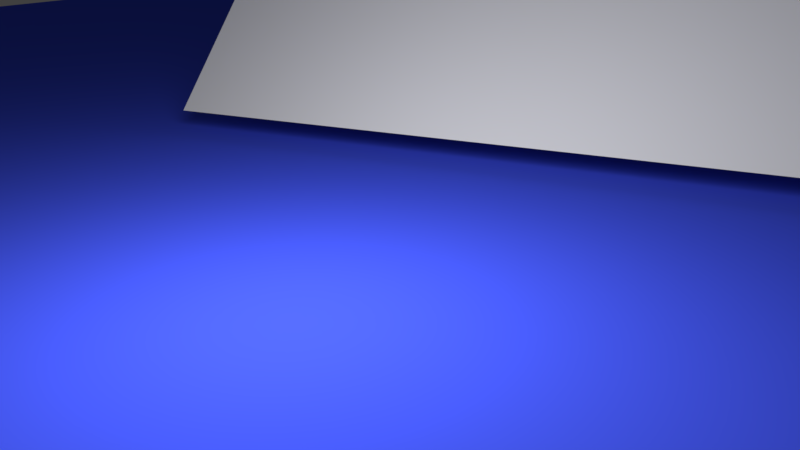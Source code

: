 # Source: Asg1Q1.blend  (saved by Blender 2.77.0; exported with 4.5.12 LTS)
import bpy
from mathutils import Matrix  # noqa: F401  (used for matrix-valued properties, if any)

bpy.ops.wm.read_factory_settings(use_empty=True)
scene = bpy.context.scene
scene.name = 'Scene'

# ---- collections
col_collection_1 = bpy.data.collections.new('Collection 1'); scene.collection.children.link(col_collection_1)

# ---- materials (node trees are filled in below, after node groups)
mat_material_002 = bpy.data.materials.new('Material.002')
mat_material_002.alpha_threshold = 0.0
mat_material_002.roughness = 0.5
mat_material = bpy.data.materials.new('Material')
mat_material.alpha_threshold = 0.0
mat_material.roughness = 0.5
mat_material.line_color = (0.0, 0.0, 0.0, 1.0)
mat_material_001 = bpy.data.materials.new('Material.001')
mat_material_001.alpha_threshold = 0.0
mat_material_001.roughness = 0.5

# ---- material node trees
mat_material_002.use_nodes = True; mat_material_002.node_tree.nodes.clear()
_N = mat_material_002.node_tree.nodes; _L = mat_material_002.node_tree.links
n0 = _N.new('ShaderNodeOutputMaterial'); n0.name = 'Material Output'; n0.location = (300, 300)
n1 = _N.new('ShaderNodeBsdfDiffuse'); n1.name = 'Diffuse BSDF'; n1.location = (10, 300)
n1.inputs[0].default_value = (0.05439, 0.08924, 0.8, 1.0)
_L.new(n1.outputs[0], n0.inputs[0])
n0.is_active_output = True
mat_material.use_nodes = True; mat_material.node_tree.nodes.clear()
_N = mat_material.node_tree.nodes; _L = mat_material.node_tree.links
n0 = _N.new('ShaderNodeOutputMaterial'); n0.name = 'Material Output'; n0.location = (300, 300)
n1 = _N.new('ShaderNodeMixShader'); n1.name = 'Mix Shader'; n1.location = (10, 300)
n2 = _N.new('ShaderNodeBsdfDiffuse'); n2.name = 'Diffuse BSDF'; n2.location = (-190, 200)
n3 = _N.new('ShaderNodeBsdfAnisotropic'); n3.name = 'Glossy BSDF'; n3.location = (-190, 100)
n3.distribution = 'GGX'
n3.inputs[1].default_value = 0.4472
_L.new(n1.outputs[0], n0.inputs[0])
_L.new(n2.outputs[0], n1.inputs[1])
_L.new(n3.outputs[0], n1.inputs[2])
n0.is_active_output = True
mat_material_001.use_nodes = True; mat_material_001.node_tree.nodes.clear()
_N = mat_material_001.node_tree.nodes; _L = mat_material_001.node_tree.links
n0 = _N.new('ShaderNodeOutputMaterial'); n0.name = 'Material Output'; n0.location = (300, 300)
n1 = _N.new('ShaderNodeMixShader'); n1.name = 'Mix Shader'; n1.location = (10, 300)
n1.inputs[0].default_value = 0.169
n2 = _N.new('ShaderNodeBsdfDiffuse'); n2.name = 'Diffuse BSDF'; n2.location = (-190, 200)
n2.inputs[0].default_value = (0.002322, 0.002322, 0.002322, 1.0)
n3 = _N.new('ShaderNodeBsdfAnisotropic'); n3.name = 'Glossy BSDF'; n3.location = (-190, 100)
n3.distribution = 'GGX'
n3.inputs[1].default_value = 0.4472
_L.new(n1.outputs[0], n0.inputs[0])
_L.new(n2.outputs[0], n1.inputs[1])
_L.new(n3.outputs[0], n1.inputs[2])
n0.is_active_output = True

# ---- world
world_world = bpy.data.worlds.new('World'); scene.world = world_world
world_world.color = (0.05088, 0.05088, 0.05088)
world_world.use_sun_shadow = False
world_world.sun_shadow_jitter_overblur = 0.0
world_world.cycles.sampling_method = 'MANUAL'

# ---- cameras
cam_camera = bpy.data.cameras.new('Camera')
cam_camera.clip_end = 100.0
cam_camera.lens = 35.0
cam_camera.sensor_width = 32.0
cam_camera.sensor_height = 18.0
cam_camera.ortho_scale = 7.314
cam_camera.dof.focus_distance = 0.0

# ---- lights
light_lamp = bpy.data.lights.new('Lamp', 'POINT')
light_lamp.transmission_factor = 0.0
light_lamp.cutoff_distance = 30.0
light_lamp.energy = 3000.0
light_lamp.shadow_buffer_clip_start = 1.001
light_lamp.shadow_soft_size = 3.0
light_lamp.shadow_maximum_resolution = 0.006
light_lamp.use_absolute_resolution = True

# ---- meshes
me_plane_001 = bpy.data.meshes.new('Plane.001')
me_plane_001.from_pydata([(-1.0, -1.0, 0.0), (1.0, -1.0, 0.0), (-1.0, 1.0, 0.0), (1.0, 1.0, 0.0)], [], [(0, 1, 3, 2)])
me_plane_001.use_remesh_preserve_volume = False
me_plane_001.use_remesh_preserve_attributes = False
me_plane_001.use_mirror_vertex_groups = False
me_plane_001.update()
me_plane = bpy.data.meshes.new('Plane')
me_plane.from_pydata([(-1.0, -1.0, 0.0), (1.0, -1.0, 0.0), (-1.0, 1.0, 0.0), (1.0, 1.0, 0.0)], [], [(0, 1, 3, 2)])
me_plane.materials.append(mat_material_002)
me_plane.use_remesh_preserve_volume = False
me_plane.use_remesh_preserve_attributes = False
me_plane.use_mirror_vertex_groups = False
me_plane.update()
me_cube_001 = bpy.data.meshes.new('Cube.001')
me_cube_001.from_pydata([(0.9501, 0.9501, -0.9501), (0.9501, -0.9501, -0.9501), (-0.9501, -0.9501, -0.9501), (-0.9501, 0.9501, -0.9501), (0.9501, 0.9501, 0.9501), (0.9501, -0.9501, 0.9501), (-0.9501, -0.9501, 0.9501), (-0.9501, 0.9501, 0.9501), (1.0, 0.6, -1.0), (1.0, 0.2, -1.0), (1.0, -0.2, -1.0), (1.0, -0.6, -1.0), (0.6, 1.0, -1.0), (0.2, 1.0, -1.0), (-0.2, 1.0, -1.0), (-0.6, 1.0, -1.0), (1.0, 1.0, -0.6), (1.0, 1.0, -0.2), (1.0, 1.0, 0.2), (1.0, 1.0, 0.6), (0.6, -1.0, -1.0), (0.2, -1.0, -1.0), (-0.2, -1.0, -1.0), (-0.6, -1.0, -1.0), (1.0, -1.0, -0.6), (1.0, -1.0, -0.2), (1.0, -1.0, 0.2), (1.0, -1.0, 0.6), (-1.0, -0.6, -1.0), (-1.0, -0.2, -1.0), (-1.0, 0.2, -1.0), (-1.0, 0.6, -1.0), (-1.0, -1.0, -0.6), (-1.0, -1.0, -0.2), (-1.0, -1.0, 0.2), (-1.0, -1.0, 0.6), (-1.0, 1.0, -0.6), (-1.0, 1.0, -0.2), (-1.0, 1.0, 0.2), (-1.0, 1.0, 0.6), (1.0, 0.6, 1.0), (1.0, 0.2, 1.0), (1.0, -0.2, 1.0), (1.0, -0.6, 1.0), (0.6, 1.0, 1.0), (0.2, 1.0, 1.0), (-0.2, 1.0, 1.0), (-0.6, 1.0, 1.0), (0.6, -1.0, 1.0), (0.2, -1.0, 1.0), (-0.2, -1.0, 1.0), (-0.6, -1.0, 1.0), (-1.0, -0.6, 1.0), (-1.0, -0.2, 1.0), (-1.0, 0.2, 1.0), (-1.0, 0.6, 1.0), (0.6, 1.0, 0.6), (0.2, 1.0, 0.6), (-0.2, 1.0, 0.6), (-0.6, 1.0, 0.6), (0.6, 1.0, 0.2), (0.2, 1.0, 0.2), (-0.2, 1.0, 0.2), (-0.6, 1.0, 0.2), (0.6, 1.0, -0.2), (0.2, 1.0, -0.2), (-0.2, 1.0, -0.2), (-0.6, 1.0, -0.2), (0.6, 1.0, -0.6), (0.2, 1.0, -0.6), (-0.2, 1.0, -0.6), (-0.6, 1.0, -0.6), (-1.0, -0.6, -0.6), (-1.0, -0.2, -0.6), (-1.0, 0.2, -0.6), (-1.0, 0.6, -0.6), (-1.0, -0.6, -0.2), (-1.0, -0.2, -0.2), (-1.0, 0.2, -0.2), (-1.0, 0.6, -0.2), (-1.0, -0.6, 0.2), (-1.0, -0.2, 0.2), (-1.0, 0.2, 0.2), (-1.0, 0.6, 0.2), (-1.0, -0.6, 0.6), (-1.0, -0.2, 0.6), (-1.0, 0.2, 0.6), (-1.0, 0.6, 0.6), (0.6, -1.0, -0.6), (0.2, -1.0, -0.6), (-0.2, -1.0, -0.6), (-0.6, -1.0, -0.6), (0.6, -1.0, -0.2), (0.2, -1.0, -0.2), (-0.2, -1.0, -0.2), (-0.6, -1.0, -0.2), (0.6, -1.0, 0.2), (0.2, -1.0, 0.2), (-0.2, -1.0, 0.2), (-0.6, -1.0, 0.2), (0.6, -1.0, 0.6), (0.2, -1.0, 0.6), (-0.2, -1.0, 0.6), (-0.6, -1.0, 0.6), (1.0, 0.6, -0.6), (1.0, 0.2, -0.6), (1.0, -0.2, -0.6), (1.0, -0.6, -0.6), (1.0, 0.6, -0.2), (1.0, 0.2, -0.2), (1.0, -0.2, -0.2), (1.0, -0.6, -0.2), (1.0, 0.6, 0.2), (1.0, 0.2, 0.2), (1.0, -0.2, 0.2), (1.0, -0.6, 0.2), (1.0, 0.6, 0.6), (1.0, 0.2, 0.6), (1.0, -0.2, 0.6), (1.0, -0.6, 0.6), (0.6, 0.6, 1.0), (0.6, 0.2, 1.0), (0.6, -0.2, 1.0), (0.6, -0.6, 1.0), (0.2, 0.6, 1.0), (0.2, 0.2, 1.0), (0.2, -0.2, 1.0), (0.2, -0.6, 1.0), (-0.2, 0.6, 1.0), (-0.2, 0.2, 1.0), (-0.2, -0.2, 1.0), (-0.2, -0.6, 1.0), (-0.6, 0.6, 1.0), (-0.6, 0.2, 1.0), (-0.6, -0.2, 1.0), (-0.6, -0.6, 1.0), (0.6, 0.6, -1.0), (0.2, 0.6, -1.0), (-0.2, 0.6, -1.0), (-0.6, 0.6, -1.0), (0.6, 0.2, -1.0), (0.2, 0.2, -1.0), (-0.2, 0.2, -1.0), (-0.6, 0.2, -1.0), (0.6, -0.2, -1.0), (0.2, -0.2, -1.0), (-0.2, -0.2, -1.0), (-0.6, -0.2, -1.0), (0.6, -0.6, -1.0), (0.2, -0.6, -1.0), (-0.2, -0.6, -1.0), (-0.6, -0.6, -1.0), (0.5612, 1.0, 0.5612), (0.5612, 1.0, 0.2388), (0.2388, 1.0, 0.2388), (0.2388, 1.0, 0.5612), (-0.2388, 1.0, 0.5612), (-0.2388, 1.0, 0.2388), (-0.5612, 1.0, 0.2388), (-0.5612, 1.0, 0.5612), (0.5612, 1.0, -0.2388), (0.5612, 1.0, -0.5612), (0.2388, 1.0, -0.5612), (0.2388, 1.0, -0.2388), (-0.2388, 1.0, -0.2388), (-0.2388, 1.0, -0.5612), (-0.5612, 1.0, -0.5612), (-0.5612, 1.0, -0.2388), (-1.0, -0.5612, -0.5612), (-1.0, -0.5612, -0.2388), (-1.0, -0.2388, -0.2388), (-1.0, -0.2388, -0.5612), (-1.0, 0.2388, -0.5612), (-1.0, 0.2388, -0.2388), (-1.0, 0.5612, -0.2388), (-1.0, 0.5612, -0.5612), (-1.0, -0.1612, -0.1612), (-1.0, -0.1612, 0.1612), (-1.0, 0.1612, 0.1612), (-1.0, 0.1612, -0.1612), (-1.0, -0.5612, 0.2388), (-1.0, -0.5612, 0.5612), (-1.0, -0.2388, 0.5612), (-1.0, -0.2388, 0.2388), (-1.0, 0.2388, 0.2388), (-1.0, 0.2388, 0.5612), (-1.0, 0.5612, 0.5612), (-1.0, 0.5612, 0.2388), (-0.2388, -1.0, -0.5612), (-0.2388, -1.0, -0.2388), (-0.5612, -1.0, -0.2388), (-0.5612, -1.0, -0.5612), (0.1612, -1.0, -0.1612), (0.1612, -1.0, 0.1612), (-0.1612, -1.0, 0.1612), (-0.1612, -1.0, -0.1612), (0.5612, -1.0, 0.2388), (0.5612, -1.0, 0.5612), (0.2388, -1.0, 0.5612), (0.2388, -1.0, 0.2388), (1.0, -0.2388, -0.5612), (1.0, -0.2388, -0.2388), (1.0, -0.5612, -0.2388), (1.0, -0.5612, -0.5612), (1.0, 0.5612, 0.2388), (1.0, 0.5612, 0.5612), (1.0, 0.2388, 0.5612), (1.0, 0.2388, 0.2388), (0.1612, 0.1612, 1.0), (-0.1612, 0.1612, 1.0), (-0.1612, -0.1612, 1.0), (0.1612, -0.1612, 1.0), (0.5612, 0.5612, -1.0), (0.5612, 0.2388, -1.0), (0.2388, 0.2388, -1.0), (0.2388, 0.5612, -1.0), (0.1612, 0.5612, -1.0), (0.1612, 0.2388, -1.0), (-0.1612, 0.2388, -1.0), (-0.1612, 0.5612, -1.0), (-0.2388, 0.5612, -1.0), (-0.2388, 0.2388, -1.0), (-0.5612, 0.2388, -1.0), (-0.5612, 0.5612, -1.0), (0.5612, -0.2388, -1.0), (0.5612, -0.5612, -1.0), (0.2388, -0.5612, -1.0), (0.2388, -0.2388, -1.0), (0.1612, -0.2388, -1.0), (0.1612, -0.5612, -1.0), (-0.1612, -0.5612, -1.0), (-0.1612, -0.2388, -1.0), (-0.2388, -0.2388, -1.0), (-0.2388, -0.5612, -1.0), (-0.5612, -0.5612, -1.0), (-0.5612, -0.2388, -1.0), (0.5612, 0.9701, 0.5612), (0.5612, 0.9701, 0.2388), (0.2388, 0.9701, 0.2388), (0.2388, 0.9701, 0.5612), (-0.2388, 0.9701, 0.5612), (-0.2388, 0.9701, 0.2388), (-0.5612, 0.9701, 0.2388), (-0.5612, 0.9701, 0.5612), (0.5612, 0.9701, -0.2388), (0.5612, 0.9701, -0.5612), (0.2388, 0.9701, -0.5612), (0.2388, 0.9701, -0.2388), (-0.2388, 0.9701, -0.2388), (-0.2388, 0.9701, -0.5612), (-0.5612, 0.9701, -0.5612), (-0.5612, 0.9701, -0.2388), (-0.9701, -0.5612, -0.5612), (-0.9701, -0.5612, -0.2388), (-0.9701, -0.2388, -0.2388), (-0.9701, -0.2388, -0.5612), (-0.9701, 0.2388, -0.5612), (-0.9701, 0.2388, -0.2388), (-0.9701, 0.5612, -0.2388), (-0.9701, 0.5612, -0.5612), (-0.9701, -0.1612, -0.1612), (-0.9701, -0.1612, 0.1612), (-0.9701, 0.1612, 0.1612), (-0.9701, 0.1612, -0.1612), (-0.9701, -0.5612, 0.2388), (-0.9701, -0.5612, 0.5612), (-0.9701, -0.2388, 0.5612), (-0.9701, -0.2388, 0.2388), (-0.9701, 0.2388, 0.2388), (-0.9701, 0.2388, 0.5612), (-0.9701, 0.5612, 0.5612), (-0.9701, 0.5612, 0.2388), (-0.2388, -0.9701, -0.5612), (-0.2388, -0.9701, -0.2388), (-0.5612, -0.9701, -0.2388), (-0.5612, -0.9701, -0.5612), (0.1612, -0.9701, -0.1612), (0.1612, -0.9701, 0.1612), (-0.1612, -0.9701, 0.1612), (-0.1612, -0.9701, -0.1612), (0.5612, -0.9701, 0.2388), (0.5612, -0.9701, 0.5612), (0.2388, -0.9701, 0.5612), (0.2388, -0.9701, 0.2388), (0.9701, -0.2388, -0.5612), (0.9701, -0.2388, -0.2388), (0.9701, -0.5612, -0.2388), (0.9701, -0.5612, -0.5612), (0.9701, 0.5612, 0.2388), (0.9701, 0.5612, 0.5612), (0.9701, 0.2388, 0.5612), (0.9701, 0.2388, 0.2388), (0.1612, 0.1612, 0.9701), (-0.1612, 0.1612, 0.9701), (-0.1612, -0.1612, 0.9701), (0.1612, -0.1612, 0.9701), (0.5612, 0.5612, -0.9701), (0.5612, 0.2388, -0.9701), (0.2388, 0.2388, -0.9701), (0.2388, 0.5612, -0.9701), (0.1612, 0.5612, -0.9701), (0.1612, 0.2388, -0.9701), (-0.1612, 0.2388, -0.9701), (-0.1612, 0.5612, -0.9701), (-0.2388, 0.5612, -0.9701), (-0.2388, 0.2388, -0.9701), (-0.5612, 0.2388, -0.9701), (-0.5612, 0.5612, -0.9701), (0.5612, -0.2388, -0.9701), (0.5612, -0.5612, -0.9701), (0.2388, -0.5612, -0.9701), (0.2388, -0.2388, -0.9701), (0.1612, -0.2388, -0.9701), (0.1612, -0.5612, -0.9701), (-0.1612, -0.5612, -0.9701), (-0.1612, -0.2388, -0.9701), (-0.2388, -0.2388, -0.9701), (-0.2388, -0.5612, -0.9701), (-0.5612, -0.5612, -0.9701), (-0.5612, -0.2388, -0.9701), (-0.9701, -0.5612, -0.5612), (-0.9701, -0.5612, -0.2388), (-0.9701, -0.2388, -0.2388), (-0.9701, -0.2388, -0.5612), (-0.2388, 0.9701, -0.2388), (-0.2388, 0.9701, -0.5612), (-0.5612, 0.9701, -0.5612), (-0.5612, 0.9701, -0.2388), (0.5612, 0.9701, -0.2388), (0.5612, 0.9701, -0.5612), (0.2388, 0.9701, -0.5612), (0.2388, 0.9701, -0.2388), (-0.2388, 0.9701, 0.5612), (-0.2388, 0.9701, 0.2388), (-0.5612, 0.9701, 0.2388), (-0.5612, 0.9701, 0.5612), (0.5612, 0.9701, 0.5612), (0.5612, 0.9701, 0.2388), (0.2388, 0.9701, 0.2388), (0.2388, 0.9701, 0.5612), (-0.9701, 0.2388, -0.5612), (-0.9701, 0.2388, -0.2388), (-0.9701, 0.5612, -0.2388), (-0.9701, 0.5612, -0.5612), (-0.9701, -0.1612, -0.1612), (-0.9701, -0.1612, 0.1612), (-0.9701, 0.1612, 0.1612), (-0.9701, 0.1612, -0.1612), (-0.9701, -0.5612, 0.2388), (-0.9701, -0.5612, 0.5612), (-0.9701, -0.2388, 0.5612), (-0.9701, -0.2388, 0.2388), (-0.9701, 0.2388, 0.2388), (-0.9701, 0.2388, 0.5612), (-0.9701, 0.5612, 0.5612), (-0.9701, 0.5612, 0.2388), (-0.2388, -0.9701, -0.5612), (-0.2388, -0.9701, -0.2388), (-0.5612, -0.9701, -0.2388), (-0.5612, -0.9701, -0.5612), (0.1612, -0.9701, -0.1612), (0.1612, -0.9701, 0.1612), (-0.1612, -0.9701, 0.1612), (-0.1612, -0.9701, -0.1612), (0.5612, -0.9701, 0.2388), (0.5612, -0.9701, 0.5612), (0.2388, -0.9701, 0.5612), (0.2388, -0.9701, 0.2388), (0.9701, -0.2388, -0.5612), (0.9701, -0.2388, -0.2388), (0.9701, -0.5612, -0.2388), (0.9701, -0.5612, -0.5612), (0.9701, 0.5612, 0.2388), (0.9701, 0.5612, 0.5612), (0.9701, 0.2388, 0.5612), (0.9701, 0.2388, 0.2388), (0.1612, 0.1612, 0.9701), (-0.1612, 0.1612, 0.9701), (-0.1612, -0.1612, 0.9701), (0.1612, -0.1612, 0.9701), (0.5612, 0.5612, -0.9701), (0.5612, 0.2388, -0.9701), (0.2388, 0.2388, -0.9701), (0.2388, 0.5612, -0.9701), (0.1612, 0.5612, -0.9701), (0.1612, 0.2388, -0.9701), (-0.1612, 0.2388, -0.9701), (-0.1612, 0.5612, -0.9701), (-0.2388, 0.5612, -0.9701), (-0.2388, 0.2388, -0.9701), (-0.5612, 0.2388, -0.9701), (-0.5612, 0.5612, -0.9701), (0.5612, -0.2388, -0.9701), (0.5612, -0.5612, -0.9701), (0.2388, -0.5612, -0.9701), (0.2388, -0.2388, -0.9701), (0.1612, -0.2388, -0.9701), (0.1612, -0.5612, -0.9701), (-0.1612, -0.5612, -0.9701), (-0.1612, -0.2388, -0.9701), (-0.2388, -0.2388, -0.9701), (-0.2388, -0.5612, -0.9701), (-0.5612, -0.5612, -0.9701), (-0.5612, -0.2388, -0.9701)], [], [(151, 23, 2, 28), (135, 52, 6, 51), (119, 43, 5, 27), (103, 51, 6, 35), (87, 55, 7, 39), (71, 15, 3, 36), (47, 59, 39, 7), (59, 63, 38, 39), (63, 67, 37, 38), (67, 71, 36, 37), (4, 19, 56, 44), (44, 56, 57, 45), (45, 57, 58, 46), (46, 58, 59, 47), (19, 18, 60, 56), (57, 61, 62, 58), (164, 248, 251, 167), (18, 17, 64, 60), (60, 64, 65, 61), (61, 65, 66, 62), (62, 66, 67, 63), (17, 16, 68, 64), (167, 251, 250, 166), (65, 69, 70, 66), (166, 250, 249, 165), (16, 0, 12, 68), (68, 12, 13, 69), (69, 13, 14, 70), (70, 14, 15, 71), (31, 75, 36, 3), (75, 79, 37, 36), (79, 83, 38, 37), (83, 87, 39, 38), (2, 32, 72, 28), (28, 72, 73, 29), (29, 73, 74, 30), (30, 74, 75, 31), (32, 33, 76, 72), (165, 249, 248, 164), (73, 77, 78, 74), (33, 34, 80, 76), (76, 80, 81, 77), (160, 244, 247, 163), (78, 82, 83, 79), (34, 35, 84, 80), (163, 247, 246, 162), (81, 85, 86, 82), (162, 246, 245, 161), (35, 6, 52, 84), (84, 52, 53, 85), (85, 53, 54, 86), (86, 54, 55, 87), (23, 91, 32, 2), (91, 95, 33, 32), (95, 99, 34, 33), (99, 103, 35, 34), (1, 24, 88, 20), (20, 88, 89, 21), (21, 89, 90, 22), (22, 90, 91, 23), (24, 25, 92, 88), (88, 92, 93, 89), (89, 93, 94, 90), (161, 245, 244, 160), (25, 26, 96, 92), (92, 96, 97, 93), (94, 98, 99, 95), (26, 27, 100, 96), (156, 240, 243, 159), (97, 101, 102, 98), (98, 102, 103, 99), (27, 5, 48, 100), (100, 48, 49, 101), (101, 49, 50, 102), (102, 50, 51, 103), (11, 107, 24, 1), (107, 111, 25, 24), (111, 115, 26, 25), (115, 119, 27, 26), (0, 16, 104, 8), (8, 104, 105, 9), (9, 105, 106, 10), (10, 106, 107, 11), (16, 17, 108, 104), (104, 108, 109, 105), (105, 109, 110, 106), (159, 243, 242, 158), (17, 18, 112, 108), (108, 112, 113, 109), (109, 113, 114, 110), (110, 114, 115, 111), (18, 19, 116, 112), (158, 242, 241, 157), (113, 117, 118, 114), (114, 118, 119, 115), (19, 4, 40, 116), (116, 40, 41, 117), (117, 41, 42, 118), (118, 42, 43, 119), (43, 123, 48, 5), (123, 127, 49, 48), (127, 131, 50, 49), (131, 135, 51, 50), (4, 44, 120, 40), (40, 120, 121, 41), (41, 121, 122, 42), (42, 122, 123, 43), (44, 45, 124, 120), (120, 124, 125, 121), (121, 125, 126, 122), (122, 126, 127, 123), (45, 46, 128, 124), (124, 128, 129, 125), (157, 241, 240, 156), (126, 130, 131, 127), (46, 47, 132, 128), (128, 132, 133, 129), (129, 133, 134, 130), (130, 134, 135, 131), (47, 7, 55, 132), (132, 55, 54, 133), (133, 54, 53, 134), (134, 53, 52, 135), (15, 139, 31, 3), (139, 143, 30, 31), (143, 147, 29, 30), (147, 151, 28, 29), (0, 8, 136, 12), (12, 136, 137, 13), (13, 137, 138, 14), (14, 138, 139, 15), (8, 9, 140, 136), (152, 236, 239, 155), (155, 239, 238, 154), (9, 10, 144, 140), (140, 144, 145, 141), (141, 145, 146, 142), (142, 146, 147, 143), (10, 11, 148, 144), (154, 238, 237, 153), (153, 237, 236, 152), (11, 1, 20, 148), (148, 20, 21, 149), (149, 21, 22, 150), (150, 22, 23, 151), (336, 337, 338, 339), (60, 153, 152, 56), (61, 154, 153, 60), (57, 155, 154, 61), (56, 152, 155, 57), (240, 332, 335, 243), (62, 157, 156, 58), (63, 158, 157, 62), (59, 159, 158, 63), (58, 156, 159, 59), (243, 335, 334, 242), (68, 161, 160, 64), (69, 162, 161, 68), (65, 163, 162, 69), (64, 160, 163, 65), (242, 334, 333, 241), (70, 165, 164, 66), (71, 166, 165, 70), (67, 167, 166, 71), (66, 164, 167, 67), (241, 333, 332, 240), (76, 169, 168, 72), (77, 170, 169, 76), (73, 171, 170, 77), (72, 168, 171, 73), (332, 333, 334, 335), (78, 173, 172, 74), (79, 174, 173, 78), (75, 175, 174, 79), (74, 172, 175, 75), (244, 328, 331, 247), (81, 177, 176, 77), (82, 178, 177, 81), (78, 179, 178, 82), (77, 176, 179, 78), (247, 331, 330, 246), (84, 181, 180, 80), (85, 182, 181, 84), (81, 183, 182, 85), (80, 180, 183, 81), (246, 330, 329, 245), (86, 185, 184, 82), (87, 186, 185, 86), (83, 187, 186, 87), (82, 184, 187, 83), (245, 329, 328, 244), (94, 189, 188, 90), (95, 190, 189, 94), (91, 191, 190, 95), (90, 188, 191, 91), (328, 329, 330, 331), (97, 193, 192, 93), (98, 194, 193, 97), (94, 195, 194, 98), (93, 192, 195, 94), (248, 324, 327, 251), (100, 197, 196, 96), (101, 198, 197, 100), (97, 199, 198, 101), (96, 196, 199, 97), (251, 327, 326, 250), (110, 201, 200, 106), (111, 202, 201, 110), (107, 203, 202, 111), (106, 200, 203, 107), (250, 326, 325, 249), (116, 205, 204, 112), (117, 206, 205, 116), (113, 207, 206, 117), (112, 204, 207, 113), (249, 325, 324, 248), (129, 209, 208, 125), (130, 210, 209, 129), (126, 211, 210, 130), (125, 208, 211, 126), (324, 325, 326, 327), (140, 213, 212, 136), (141, 214, 213, 140), (137, 215, 214, 141), (136, 212, 215, 137), (252, 320, 323, 255), (141, 217, 216, 137), (142, 218, 217, 141), (138, 219, 218, 142), (137, 216, 219, 138), (255, 323, 322, 254), (142, 221, 220, 138), (143, 222, 221, 142), (139, 223, 222, 143), (138, 220, 223, 139), (254, 322, 321, 253), (148, 225, 224, 144), (149, 226, 225, 148), (145, 227, 226, 149), (144, 224, 227, 145), (253, 321, 320, 252), (149, 229, 228, 145), (150, 230, 229, 149), (146, 231, 230, 150), (145, 228, 231, 146), (320, 321, 322, 323), (150, 233, 232, 146), (151, 234, 233, 150), (147, 235, 234, 151), (146, 232, 235, 147), (169, 253, 252, 168), (170, 254, 253, 169), (171, 255, 254, 170), (168, 252, 255, 171), (173, 257, 256, 172), (174, 258, 257, 173), (175, 259, 258, 174), (172, 256, 259, 175), (177, 261, 260, 176), (178, 262, 261, 177), (179, 263, 262, 178), (176, 260, 263, 179), (181, 265, 264, 180), (182, 266, 265, 181), (183, 267, 266, 182), (180, 264, 267, 183), (185, 269, 268, 184), (186, 270, 269, 185), (187, 271, 270, 186), (184, 268, 271, 187), (189, 273, 272, 188), (190, 274, 273, 189), (191, 275, 274, 190), (188, 272, 275, 191), (193, 277, 276, 192), (194, 278, 277, 193), (195, 279, 278, 194), (192, 276, 279, 195), (197, 281, 280, 196), (198, 282, 281, 197), (199, 283, 282, 198), (196, 280, 283, 199), (201, 285, 284, 200), (202, 286, 285, 201), (203, 287, 286, 202), (200, 284, 287, 203), (205, 289, 288, 204), (206, 290, 289, 205), (207, 291, 290, 206), (204, 288, 291, 207), (209, 293, 292, 208), (210, 294, 293, 209), (211, 295, 294, 210), (208, 292, 295, 211), (213, 297, 296, 212), (214, 298, 297, 213), (215, 299, 298, 214), (212, 296, 299, 215), (217, 301, 300, 216), (218, 302, 301, 217), (219, 303, 302, 218), (216, 300, 303, 219), (221, 305, 304, 220), (222, 306, 305, 221), (223, 307, 306, 222), (220, 304, 307, 223), (225, 309, 308, 224), (226, 310, 309, 225), (227, 311, 310, 226), (224, 308, 311, 227), (229, 313, 312, 228), (230, 314, 313, 229), (231, 315, 314, 230), (228, 312, 315, 231), (233, 317, 316, 232), (234, 318, 317, 233), (235, 319, 318, 234), (232, 316, 319, 235), (237, 337, 336, 236), (238, 338, 337, 237), (239, 339, 338, 238), (236, 336, 339, 239), (340, 341, 342, 343), (257, 341, 340, 256), (258, 342, 341, 257), (259, 343, 342, 258), (256, 340, 343, 259), (344, 345, 346, 347), (261, 345, 344, 260), (262, 346, 345, 261), (263, 347, 346, 262), (260, 344, 347, 263), (348, 349, 350, 351), (265, 349, 348, 264), (266, 350, 349, 265), (267, 351, 350, 266), (264, 348, 351, 267), (352, 353, 354, 355), (269, 353, 352, 268), (270, 354, 353, 269), (271, 355, 354, 270), (268, 352, 355, 271), (356, 357, 358, 359), (273, 357, 356, 272), (274, 358, 357, 273), (275, 359, 358, 274), (272, 356, 359, 275), (360, 361, 362, 363), (277, 361, 360, 276), (278, 362, 361, 277), (279, 363, 362, 278), (276, 360, 363, 279), (364, 365, 366, 367), (281, 365, 364, 280), (282, 366, 365, 281), (283, 367, 366, 282), (280, 364, 367, 283), (368, 369, 370, 371), (285, 369, 368, 284), (286, 370, 369, 285), (287, 371, 370, 286), (284, 368, 371, 287), (372, 373, 374, 375), (289, 373, 372, 288), (290, 374, 373, 289), (291, 375, 374, 290), (288, 372, 375, 291), (376, 377, 378, 379), (293, 377, 376, 292), (294, 378, 377, 293), (295, 379, 378, 294), (292, 376, 379, 295), (380, 381, 382, 383), (297, 381, 380, 296), (298, 382, 381, 297), (299, 383, 382, 298), (296, 380, 383, 299), (384, 385, 386, 387), (301, 385, 384, 300), (302, 386, 385, 301), (303, 387, 386, 302), (300, 384, 387, 303), (388, 389, 390, 391), (305, 389, 388, 304), (306, 390, 389, 305), (307, 391, 390, 306), (304, 388, 391, 307), (392, 393, 394, 395), (309, 393, 392, 308), (310, 394, 393, 309), (311, 395, 394, 310), (308, 392, 395, 311), (396, 397, 398, 399), (313, 397, 396, 312), (314, 398, 397, 313), (315, 399, 398, 314), (312, 396, 399, 315), (400, 401, 402, 403), (317, 401, 400, 316), (318, 402, 401, 317), (319, 403, 402, 318), (316, 400, 403, 319)])
me_cube_001.polygons.foreach_set('use_smooth', [True] * 402)
me_cube_001.polygons.foreach_set('material_index', [0, 0, 0, 0, 0, 0, 0, 0, 0, 0, 0, 0, 0, 0, 0, 0, 1, 0, 0, 0, 0, 0, 1, 0, 1, 0, 0, 0, 0, 0, 0, 0, 0, 0, 0, 0, 0, 0, 1, 0, 0, 0, 1, 0, 0, 1, 0, 1, 0, 0, 0, 0, 0, 0, 0, 0, 0, 0, 0, 0, 0, 0, 0, 1, 0, 0, 0, 0, 1, 0, 0, 0, 0, 0, 0, 0, 0, 0, 0, 0, 0, 0, 0, 0, 0, 0, 1, 0, 0, 0, 0, 0, 1, 0, 0, 0, 0, 0, 0, 0, 0, 0, 0, 0, 0, 0, 0, 0, 0, 0, 0, 0, 0, 1, 0, 0, 0, 0, 0, 0, 0, 0, 0, 0, 0, 0, 0, 0, 0, 0, 0, 0, 1, 1, 0, 0, 0, 0, 0, 1, 1, 0, 0, 0, 0, 1, 0, 0, 0, 0, 1, 0, 0, 0, 0, 1, 0, 0, 0, 0, 1, 0, 0, 0, 0, 1, 0, 0, 0, 0, 1, 0, 0, 0, 0, 1, 0, 0, 0, 0, 1, 0, 0, 0, 0, 1, 0, 0, 0, 0, 1, 0, 0, 0, 0, 1, 0, 0, 0, 0, 1, 0, 0, 0, 0, 1, 0, 0, 0, 0, 1, 0, 0, 0, 0, 1, 0, 0, 0, 0, 1, 0, 0, 0, 0, 1, 0, 0, 0, 0, 1, 0, 0, 0, 0, 1, 0, 0, 0, 0, 1, 0, 0, 0, 0, 1, 0, 0, 0, 0, 1, 1, 1, 1, 1, 1, 1, 1, 1, 1, 1, 1, 1, 1, 1, 1, 1, 1, 1, 1, 1, 1, 1, 1, 1, 1, 1, 1, 1, 1, 1, 1, 1, 1, 1, 1, 1, 1, 1, 1, 1, 1, 1, 1, 1, 1, 1, 1, 1, 1, 1, 1, 1, 1, 1, 1, 1, 1, 1, 1, 1, 1, 1, 1, 1, 1, 1, 1, 1, 1, 1, 1, 1, 1, 1, 1, 1, 1, 1, 1, 1, 1, 1, 1, 1, 1, 1, 1, 1, 1, 1, 1, 1, 1, 1, 1, 1, 1, 1, 1, 1, 1, 1, 1, 1, 1, 1, 1, 1, 1, 1, 1, 1, 1, 1, 1, 1, 1, 1, 1, 1, 1, 1, 1, 1, 1, 1, 1, 1, 1, 1, 1, 1, 1, 1, 1, 1, 1, 1, 1, 1, 1, 1, 1, 1, 1, 1, 1, 1, 1, 1, 1])
me_cube_001.materials.append(mat_material)
me_cube_001.materials.append(mat_material_001)
me_cube_001.use_remesh_preserve_volume = False
me_cube_001.use_remesh_preserve_attributes = False
me_cube_001.use_mirror_vertex_groups = False
me_cube_001.update()
me_cube = bpy.data.meshes.new('Cube')
me_cube.from_pydata([(0.9501, 0.9501, -0.9501), (0.9501, -0.9501, -0.9501), (-0.9501, -0.9501, -0.9501), (-0.9501, 0.9501, -0.9501), (0.9501, 0.9501, 0.9501), (0.9501, -0.9501, 0.9501), (-0.9501, -0.9501, 0.9501), (-0.9501, 0.9501, 0.9501), (1.0, 0.6, -1.0), (1.0, 0.2, -1.0), (1.0, -0.2, -1.0), (1.0, -0.6, -1.0), (0.6, 1.0, -1.0), (0.2, 1.0, -1.0), (-0.2, 1.0, -1.0), (-0.6, 1.0, -1.0), (1.0, 1.0, -0.6), (1.0, 1.0, -0.2), (1.0, 1.0, 0.2), (1.0, 1.0, 0.6), (0.6, -1.0, -1.0), (0.2, -1.0, -1.0), (-0.2, -1.0, -1.0), (-0.6, -1.0, -1.0), (1.0, -1.0, -0.6), (1.0, -1.0, -0.2), (1.0, -1.0, 0.2), (1.0, -1.0, 0.6), (-1.0, -0.6, -1.0), (-1.0, -0.2, -1.0), (-1.0, 0.2, -1.0), (-1.0, 0.6, -1.0), (-1.0, -1.0, -0.6), (-1.0, -1.0, -0.2), (-1.0, -1.0, 0.2), (-1.0, -1.0, 0.6), (-1.0, 1.0, -0.6), (-1.0, 1.0, -0.2), (-1.0, 1.0, 0.2), (-1.0, 1.0, 0.6), (1.0, 0.6, 1.0), (1.0, 0.2, 1.0), (1.0, -0.2, 1.0), (1.0, -0.6, 1.0), (0.6, 1.0, 1.0), (0.2, 1.0, 1.0), (-0.2, 1.0, 1.0), (-0.6, 1.0, 1.0), (0.6, -1.0, 1.0), (0.2, -1.0, 1.0), (-0.2, -1.0, 1.0), (-0.6, -1.0, 1.0), (-1.0, -0.6, 1.0), (-1.0, -0.2, 1.0), (-1.0, 0.2, 1.0), (-1.0, 0.6, 1.0), (0.6, 1.0, 0.6), (0.2, 1.0, 0.6), (-0.2, 1.0, 0.6), (-0.6, 1.0, 0.6), (0.6, 1.0, 0.2), (0.2, 1.0, 0.2), (-0.2, 1.0, 0.2), (-0.6, 1.0, 0.2), (0.6, 1.0, -0.2), (0.2, 1.0, -0.2), (-0.2, 1.0, -0.2), (-0.6, 1.0, -0.2), (0.6, 1.0, -0.6), (0.2, 1.0, -0.6), (-0.2, 1.0, -0.6), (-0.6, 1.0, -0.6), (-1.0, -0.6, -0.6), (-1.0, -0.2, -0.6), (-1.0, 0.2, -0.6), (-1.0, 0.6, -0.6), (-1.0, -0.6, -0.2), (-1.0, -0.2, -0.2), (-1.0, 0.2, -0.2), (-1.0, 0.6, -0.2), (-1.0, -0.6, 0.2), (-1.0, -0.2, 0.2), (-1.0, 0.2, 0.2), (-1.0, 0.6, 0.2), (-1.0, -0.6, 0.6), (-1.0, -0.2, 0.6), (-1.0, 0.2, 0.6), (-1.0, 0.6, 0.6), (0.6, -1.0, -0.6), (0.2, -1.0, -0.6), (-0.2, -1.0, -0.6), (-0.6, -1.0, -0.6), (0.6, -1.0, -0.2), (0.2, -1.0, -0.2), (-0.2, -1.0, -0.2), (-0.6, -1.0, -0.2), (0.6, -1.0, 0.2), (0.2, -1.0, 0.2), (-0.2, -1.0, 0.2), (-0.6, -1.0, 0.2), (0.6, -1.0, 0.6), (0.2, -1.0, 0.6), (-0.2, -1.0, 0.6), (-0.6, -1.0, 0.6), (1.0, 0.6, -0.6), (1.0, 0.2, -0.6), (1.0, -0.2, -0.6), (1.0, -0.6, -0.6), (1.0, 0.6, -0.2), (1.0, 0.2, -0.2), (1.0, -0.2, -0.2), (1.0, -0.6, -0.2), (1.0, 0.6, 0.2), (1.0, 0.2, 0.2), (1.0, -0.2, 0.2), (1.0, -0.6, 0.2), (1.0, 0.6, 0.6), (1.0, 0.2, 0.6), (1.0, -0.2, 0.6), (1.0, -0.6, 0.6), (0.6, 0.6, 1.0), (0.6, 0.2, 1.0), (0.6, -0.2, 1.0), (0.6, -0.6, 1.0), (0.2, 0.6, 1.0), (0.2, 0.2, 1.0), (0.2, -0.2, 1.0), (0.2, -0.6, 1.0), (-0.2, 0.6, 1.0), (-0.2, 0.2, 1.0), (-0.2, -0.2, 1.0), (-0.2, -0.6, 1.0), (-0.6, 0.6, 1.0), (-0.6, 0.2, 1.0), (-0.6, -0.2, 1.0), (-0.6, -0.6, 1.0), (0.6, 0.6, -1.0), (0.2, 0.6, -1.0), (-0.2, 0.6, -1.0), (-0.6, 0.6, -1.0), (0.6, 0.2, -1.0), (0.2, 0.2, -1.0), (-0.2, 0.2, -1.0), (-0.6, 0.2, -1.0), (0.6, -0.2, -1.0), (0.2, -0.2, -1.0), (-0.2, -0.2, -1.0), (-0.6, -0.2, -1.0), (0.6, -0.6, -1.0), (0.2, -0.6, -1.0), (-0.2, -0.6, -1.0), (-0.6, -0.6, -1.0), (0.5612, 1.0, 0.5612), (0.5612, 1.0, 0.2388), (0.2388, 1.0, 0.2388), (0.2388, 1.0, 0.5612), (-0.2388, 1.0, 0.5612), (-0.2388, 1.0, 0.2388), (-0.5612, 1.0, 0.2388), (-0.5612, 1.0, 0.5612), (0.5612, 1.0, -0.2388), (0.5612, 1.0, -0.5612), (0.2388, 1.0, -0.5612), (0.2388, 1.0, -0.2388), (-0.2388, 1.0, -0.2388), (-0.2388, 1.0, -0.5612), (-0.5612, 1.0, -0.5612), (-0.5612, 1.0, -0.2388), (-1.0, -0.5612, -0.5612), (-1.0, -0.5612, -0.2388), (-1.0, -0.2388, -0.2388), (-1.0, -0.2388, -0.5612), (-1.0, 0.2388, -0.5612), (-1.0, 0.2388, -0.2388), (-1.0, 0.5612, -0.2388), (-1.0, 0.5612, -0.5612), (-1.0, -0.1612, -0.1612), (-1.0, -0.1612, 0.1612), (-1.0, 0.1612, 0.1612), (-1.0, 0.1612, -0.1612), (-1.0, -0.5612, 0.2388), (-1.0, -0.5612, 0.5612), (-1.0, -0.2388, 0.5612), (-1.0, -0.2388, 0.2388), (-1.0, 0.2388, 0.2388), (-1.0, 0.2388, 0.5612), (-1.0, 0.5612, 0.5612), (-1.0, 0.5612, 0.2388), (-0.2388, -1.0, -0.5612), (-0.2388, -1.0, -0.2388), (-0.5612, -1.0, -0.2388), (-0.5612, -1.0, -0.5612), (0.1612, -1.0, -0.1612), (0.1612, -1.0, 0.1612), (-0.1612, -1.0, 0.1612), (-0.1612, -1.0, -0.1612), (0.5612, -1.0, 0.2388), (0.5612, -1.0, 0.5612), (0.2388, -1.0, 0.5612), (0.2388, -1.0, 0.2388), (1.0, -0.2388, -0.5612), (1.0, -0.2388, -0.2388), (1.0, -0.5612, -0.2388), (1.0, -0.5612, -0.5612), (1.0, 0.5612, 0.2388), (1.0, 0.5612, 0.5612), (1.0, 0.2388, 0.5612), (1.0, 0.2388, 0.2388), (0.1612, 0.1612, 1.0), (-0.1612, 0.1612, 1.0), (-0.1612, -0.1612, 1.0), (0.1612, -0.1612, 1.0), (0.5612, 0.5612, -1.0), (0.5612, 0.2388, -1.0), (0.2388, 0.2388, -1.0), (0.2388, 0.5612, -1.0), (0.1612, 0.5612, -1.0), (0.1612, 0.2388, -1.0), (-0.1612, 0.2388, -1.0), (-0.1612, 0.5612, -1.0), (-0.2388, 0.5612, -1.0), (-0.2388, 0.2388, -1.0), (-0.5612, 0.2388, -1.0), (-0.5612, 0.5612, -1.0), (0.5612, -0.2388, -1.0), (0.5612, -0.5612, -1.0), (0.2388, -0.5612, -1.0), (0.2388, -0.2388, -1.0), (0.1612, -0.2388, -1.0), (0.1612, -0.5612, -1.0), (-0.1612, -0.5612, -1.0), (-0.1612, -0.2388, -1.0), (-0.2388, -0.2388, -1.0), (-0.2388, -0.5612, -1.0), (-0.5612, -0.5612, -1.0), (-0.5612, -0.2388, -1.0), (0.5612, 0.9701, 0.5612), (0.5612, 0.9701, 0.2388), (0.2388, 0.9701, 0.2388), (0.2388, 0.9701, 0.5612), (-0.2388, 0.9701, 0.5612), (-0.2388, 0.9701, 0.2388), (-0.5612, 0.9701, 0.2388), (-0.5612, 0.9701, 0.5612), (0.5612, 0.9701, -0.2388), (0.5612, 0.9701, -0.5612), (0.2388, 0.9701, -0.5612), (0.2388, 0.9701, -0.2388), (-0.2388, 0.9701, -0.2388), (-0.2388, 0.9701, -0.5612), (-0.5612, 0.9701, -0.5612), (-0.5612, 0.9701, -0.2388), (-0.9701, -0.5612, -0.5612), (-0.9701, -0.5612, -0.2388), (-0.9701, -0.2388, -0.2388), (-0.9701, -0.2388, -0.5612), (-0.9701, 0.2388, -0.5612), (-0.9701, 0.2388, -0.2388), (-0.9701, 0.5612, -0.2388), (-0.9701, 0.5612, -0.5612), (-0.9701, -0.1612, -0.1612), (-0.9701, -0.1612, 0.1612), (-0.9701, 0.1612, 0.1612), (-0.9701, 0.1612, -0.1612), (-0.9701, -0.5612, 0.2388), (-0.9701, -0.5612, 0.5612), (-0.9701, -0.2388, 0.5612), (-0.9701, -0.2388, 0.2388), (-0.9701, 0.2388, 0.2388), (-0.9701, 0.2388, 0.5612), (-0.9701, 0.5612, 0.5612), (-0.9701, 0.5612, 0.2388), (-0.2388, -0.9701, -0.5612), (-0.2388, -0.9701, -0.2388), (-0.5612, -0.9701, -0.2388), (-0.5612, -0.9701, -0.5612), (0.1612, -0.9701, -0.1612), (0.1612, -0.9701, 0.1612), (-0.1612, -0.9701, 0.1612), (-0.1612, -0.9701, -0.1612), (0.5612, -0.9701, 0.2388), (0.5612, -0.9701, 0.5612), (0.2388, -0.9701, 0.5612), (0.2388, -0.9701, 0.2388), (0.9701, -0.2388, -0.5612), (0.9701, -0.2388, -0.2388), (0.9701, -0.5612, -0.2388), (0.9701, -0.5612, -0.5612), (0.9701, 0.5612, 0.2388), (0.9701, 0.5612, 0.5612), (0.9701, 0.2388, 0.5612), (0.9701, 0.2388, 0.2388), (0.1612, 0.1612, 0.9701), (-0.1612, 0.1612, 0.9701), (-0.1612, -0.1612, 0.9701), (0.1612, -0.1612, 0.9701), (0.5612, 0.5612, -0.9701), (0.5612, 0.2388, -0.9701), (0.2388, 0.2388, -0.9701), (0.2388, 0.5612, -0.9701), (0.1612, 0.5612, -0.9701), (0.1612, 0.2388, -0.9701), (-0.1612, 0.2388, -0.9701), (-0.1612, 0.5612, -0.9701), (-0.2388, 0.5612, -0.9701), (-0.2388, 0.2388, -0.9701), (-0.5612, 0.2388, -0.9701), (-0.5612, 0.5612, -0.9701), (0.5612, -0.2388, -0.9701), (0.5612, -0.5612, -0.9701), (0.2388, -0.5612, -0.9701), (0.2388, -0.2388, -0.9701), (0.1612, -0.2388, -0.9701), (0.1612, -0.5612, -0.9701), (-0.1612, -0.5612, -0.9701), (-0.1612, -0.2388, -0.9701), (-0.2388, -0.2388, -0.9701), (-0.2388, -0.5612, -0.9701), (-0.5612, -0.5612, -0.9701), (-0.5612, -0.2388, -0.9701), (-0.9701, -0.5612, -0.5612), (-0.9701, -0.5612, -0.2388), (-0.9701, -0.2388, -0.2388), (-0.9701, -0.2388, -0.5612), (-0.2388, 0.9701, -0.2388), (-0.2388, 0.9701, -0.5612), (-0.5612, 0.9701, -0.5612), (-0.5612, 0.9701, -0.2388), (0.5612, 0.9701, -0.2388), (0.5612, 0.9701, -0.5612), (0.2388, 0.9701, -0.5612), (0.2388, 0.9701, -0.2388), (-0.2388, 0.9701, 0.5612), (-0.2388, 0.9701, 0.2388), (-0.5612, 0.9701, 0.2388), (-0.5612, 0.9701, 0.5612), (0.5612, 0.9701, 0.5612), (0.5612, 0.9701, 0.2388), (0.2388, 0.9701, 0.2388), (0.2388, 0.9701, 0.5612), (-0.9701, 0.2388, -0.5612), (-0.9701, 0.2388, -0.2388), (-0.9701, 0.5612, -0.2388), (-0.9701, 0.5612, -0.5612), (-0.9701, -0.1612, -0.1612), (-0.9701, -0.1612, 0.1612), (-0.9701, 0.1612, 0.1612), (-0.9701, 0.1612, -0.1612), (-0.9701, -0.5612, 0.2388), (-0.9701, -0.5612, 0.5612), (-0.9701, -0.2388, 0.5612), (-0.9701, -0.2388, 0.2388), (-0.9701, 0.2388, 0.2388), (-0.9701, 0.2388, 0.5612), (-0.9701, 0.5612, 0.5612), (-0.9701, 0.5612, 0.2388), (-0.2388, -0.9701, -0.5612), (-0.2388, -0.9701, -0.2388), (-0.5612, -0.9701, -0.2388), (-0.5612, -0.9701, -0.5612), (0.1612, -0.9701, -0.1612), (0.1612, -0.9701, 0.1612), (-0.1612, -0.9701, 0.1612), (-0.1612, -0.9701, -0.1612), (0.5612, -0.9701, 0.2388), (0.5612, -0.9701, 0.5612), (0.2388, -0.9701, 0.5612), (0.2388, -0.9701, 0.2388), (0.9701, -0.2388, -0.5612), (0.9701, -0.2388, -0.2388), (0.9701, -0.5612, -0.2388), (0.9701, -0.5612, -0.5612), (0.9701, 0.5612, 0.2388), (0.9701, 0.5612, 0.5612), (0.9701, 0.2388, 0.5612), (0.9701, 0.2388, 0.2388), (0.1612, 0.1612, 0.9701), (-0.1612, 0.1612, 0.9701), (-0.1612, -0.1612, 0.9701), (0.1612, -0.1612, 0.9701), (0.5612, 0.5612, -0.9701), (0.5612, 0.2388, -0.9701), (0.2388, 0.2388, -0.9701), (0.2388, 0.5612, -0.9701), (0.1612, 0.5612, -0.9701), (0.1612, 0.2388, -0.9701), (-0.1612, 0.2388, -0.9701), (-0.1612, 0.5612, -0.9701), (-0.2388, 0.5612, -0.9701), (-0.2388, 0.2388, -0.9701), (-0.5612, 0.2388, -0.9701), (-0.5612, 0.5612, -0.9701), (0.5612, -0.2388, -0.9701), (0.5612, -0.5612, -0.9701), (0.2388, -0.5612, -0.9701), (0.2388, -0.2388, -0.9701), (0.1612, -0.2388, -0.9701), (0.1612, -0.5612, -0.9701), (-0.1612, -0.5612, -0.9701), (-0.1612, -0.2388, -0.9701), (-0.2388, -0.2388, -0.9701), (-0.2388, -0.5612, -0.9701), (-0.5612, -0.5612, -0.9701), (-0.5612, -0.2388, -0.9701)], [], [(151, 23, 2, 28), (135, 52, 6, 51), (119, 43, 5, 27), (103, 51, 6, 35), (87, 55, 7, 39), (71, 15, 3, 36), (47, 59, 39, 7), (59, 63, 38, 39), (63, 67, 37, 38), (67, 71, 36, 37), (4, 19, 56, 44), (44, 56, 57, 45), (45, 57, 58, 46), (46, 58, 59, 47), (19, 18, 60, 56), (57, 61, 62, 58), (164, 248, 251, 167), (18, 17, 64, 60), (60, 64, 65, 61), (61, 65, 66, 62), (62, 66, 67, 63), (17, 16, 68, 64), (167, 251, 250, 166), (65, 69, 70, 66), (166, 250, 249, 165), (16, 0, 12, 68), (68, 12, 13, 69), (69, 13, 14, 70), (70, 14, 15, 71), (31, 75, 36, 3), (75, 79, 37, 36), (79, 83, 38, 37), (83, 87, 39, 38), (2, 32, 72, 28), (28, 72, 73, 29), (29, 73, 74, 30), (30, 74, 75, 31), (32, 33, 76, 72), (165, 249, 248, 164), (73, 77, 78, 74), (33, 34, 80, 76), (76, 80, 81, 77), (160, 244, 247, 163), (78, 82, 83, 79), (34, 35, 84, 80), (163, 247, 246, 162), (81, 85, 86, 82), (162, 246, 245, 161), (35, 6, 52, 84), (84, 52, 53, 85), (85, 53, 54, 86), (86, 54, 55, 87), (23, 91, 32, 2), (91, 95, 33, 32), (95, 99, 34, 33), (99, 103, 35, 34), (1, 24, 88, 20), (20, 88, 89, 21), (21, 89, 90, 22), (22, 90, 91, 23), (24, 25, 92, 88), (88, 92, 93, 89), (89, 93, 94, 90), (161, 245, 244, 160), (25, 26, 96, 92), (92, 96, 97, 93), (94, 98, 99, 95), (26, 27, 100, 96), (156, 240, 243, 159), (97, 101, 102, 98), (98, 102, 103, 99), (27, 5, 48, 100), (100, 48, 49, 101), (101, 49, 50, 102), (102, 50, 51, 103), (11, 107, 24, 1), (107, 111, 25, 24), (111, 115, 26, 25), (115, 119, 27, 26), (0, 16, 104, 8), (8, 104, 105, 9), (9, 105, 106, 10), (10, 106, 107, 11), (16, 17, 108, 104), (104, 108, 109, 105), (105, 109, 110, 106), (159, 243, 242, 158), (17, 18, 112, 108), (108, 112, 113, 109), (109, 113, 114, 110), (110, 114, 115, 111), (18, 19, 116, 112), (158, 242, 241, 157), (113, 117, 118, 114), (114, 118, 119, 115), (19, 4, 40, 116), (116, 40, 41, 117), (117, 41, 42, 118), (118, 42, 43, 119), (43, 123, 48, 5), (123, 127, 49, 48), (127, 131, 50, 49), (131, 135, 51, 50), (4, 44, 120, 40), (40, 120, 121, 41), (41, 121, 122, 42), (42, 122, 123, 43), (44, 45, 124, 120), (120, 124, 125, 121), (121, 125, 126, 122), (122, 126, 127, 123), (45, 46, 128, 124), (124, 128, 129, 125), (157, 241, 240, 156), (126, 130, 131, 127), (46, 47, 132, 128), (128, 132, 133, 129), (129, 133, 134, 130), (130, 134, 135, 131), (47, 7, 55, 132), (132, 55, 54, 133), (133, 54, 53, 134), (134, 53, 52, 135), (15, 139, 31, 3), (139, 143, 30, 31), (143, 147, 29, 30), (147, 151, 28, 29), (0, 8, 136, 12), (12, 136, 137, 13), (13, 137, 138, 14), (14, 138, 139, 15), (8, 9, 140, 136), (152, 236, 239, 155), (155, 239, 238, 154), (9, 10, 144, 140), (140, 144, 145, 141), (141, 145, 146, 142), (142, 146, 147, 143), (10, 11, 148, 144), (154, 238, 237, 153), (153, 237, 236, 152), (11, 1, 20, 148), (148, 20, 21, 149), (149, 21, 22, 150), (150, 22, 23, 151), (336, 337, 338, 339), (60, 153, 152, 56), (61, 154, 153, 60), (57, 155, 154, 61), (56, 152, 155, 57), (240, 332, 335, 243), (62, 157, 156, 58), (63, 158, 157, 62), (59, 159, 158, 63), (58, 156, 159, 59), (243, 335, 334, 242), (68, 161, 160, 64), (69, 162, 161, 68), (65, 163, 162, 69), (64, 160, 163, 65), (242, 334, 333, 241), (70, 165, 164, 66), (71, 166, 165, 70), (67, 167, 166, 71), (66, 164, 167, 67), (241, 333, 332, 240), (76, 169, 168, 72), (77, 170, 169, 76), (73, 171, 170, 77), (72, 168, 171, 73), (332, 333, 334, 335), (78, 173, 172, 74), (79, 174, 173, 78), (75, 175, 174, 79), (74, 172, 175, 75), (244, 328, 331, 247), (81, 177, 176, 77), (82, 178, 177, 81), (78, 179, 178, 82), (77, 176, 179, 78), (247, 331, 330, 246), (84, 181, 180, 80), (85, 182, 181, 84), (81, 183, 182, 85), (80, 180, 183, 81), (246, 330, 329, 245), (86, 185, 184, 82), (87, 186, 185, 86), (83, 187, 186, 87), (82, 184, 187, 83), (245, 329, 328, 244), (94, 189, 188, 90), (95, 190, 189, 94), (91, 191, 190, 95), (90, 188, 191, 91), (328, 329, 330, 331), (97, 193, 192, 93), (98, 194, 193, 97), (94, 195, 194, 98), (93, 192, 195, 94), (248, 324, 327, 251), (100, 197, 196, 96), (101, 198, 197, 100), (97, 199, 198, 101), (96, 196, 199, 97), (251, 327, 326, 250), (110, 201, 200, 106), (111, 202, 201, 110), (107, 203, 202, 111), (106, 200, 203, 107), (250, 326, 325, 249), (116, 205, 204, 112), (117, 206, 205, 116), (113, 207, 206, 117), (112, 204, 207, 113), (249, 325, 324, 248), (129, 209, 208, 125), (130, 210, 209, 129), (126, 211, 210, 130), (125, 208, 211, 126), (324, 325, 326, 327), (140, 213, 212, 136), (141, 214, 213, 140), (137, 215, 214, 141), (136, 212, 215, 137), (252, 320, 323, 255), (141, 217, 216, 137), (142, 218, 217, 141), (138, 219, 218, 142), (137, 216, 219, 138), (255, 323, 322, 254), (142, 221, 220, 138), (143, 222, 221, 142), (139, 223, 222, 143), (138, 220, 223, 139), (254, 322, 321, 253), (148, 225, 224, 144), (149, 226, 225, 148), (145, 227, 226, 149), (144, 224, 227, 145), (253, 321, 320, 252), (149, 229, 228, 145), (150, 230, 229, 149), (146, 231, 230, 150), (145, 228, 231, 146), (320, 321, 322, 323), (150, 233, 232, 146), (151, 234, 233, 150), (147, 235, 234, 151), (146, 232, 235, 147), (169, 253, 252, 168), (170, 254, 253, 169), (171, 255, 254, 170), (168, 252, 255, 171), (173, 257, 256, 172), (174, 258, 257, 173), (175, 259, 258, 174), (172, 256, 259, 175), (177, 261, 260, 176), (178, 262, 261, 177), (179, 263, 262, 178), (176, 260, 263, 179), (181, 265, 264, 180), (182, 266, 265, 181), (183, 267, 266, 182), (180, 264, 267, 183), (185, 269, 268, 184), (186, 270, 269, 185), (187, 271, 270, 186), (184, 268, 271, 187), (189, 273, 272, 188), (190, 274, 273, 189), (191, 275, 274, 190), (188, 272, 275, 191), (193, 277, 276, 192), (194, 278, 277, 193), (195, 279, 278, 194), (192, 276, 279, 195), (197, 281, 280, 196), (198, 282, 281, 197), (199, 283, 282, 198), (196, 280, 283, 199), (201, 285, 284, 200), (202, 286, 285, 201), (203, 287, 286, 202), (200, 284, 287, 203), (205, 289, 288, 204), (206, 290, 289, 205), (207, 291, 290, 206), (204, 288, 291, 207), (209, 293, 292, 208), (210, 294, 293, 209), (211, 295, 294, 210), (208, 292, 295, 211), (213, 297, 296, 212), (214, 298, 297, 213), (215, 299, 298, 214), (212, 296, 299, 215), (217, 301, 300, 216), (218, 302, 301, 217), (219, 303, 302, 218), (216, 300, 303, 219), (221, 305, 304, 220), (222, 306, 305, 221), (223, 307, 306, 222), (220, 304, 307, 223), (225, 309, 308, 224), (226, 310, 309, 225), (227, 311, 310, 226), (224, 308, 311, 227), (229, 313, 312, 228), (230, 314, 313, 229), (231, 315, 314, 230), (228, 312, 315, 231), (233, 317, 316, 232), (234, 318, 317, 233), (235, 319, 318, 234), (232, 316, 319, 235), (237, 337, 336, 236), (238, 338, 337, 237), (239, 339, 338, 238), (236, 336, 339, 239), (340, 341, 342, 343), (257, 341, 340, 256), (258, 342, 341, 257), (259, 343, 342, 258), (256, 340, 343, 259), (344, 345, 346, 347), (261, 345, 344, 260), (262, 346, 345, 261), (263, 347, 346, 262), (260, 344, 347, 263), (348, 349, 350, 351), (265, 349, 348, 264), (266, 350, 349, 265), (267, 351, 350, 266), (264, 348, 351, 267), (352, 353, 354, 355), (269, 353, 352, 268), (270, 354, 353, 269), (271, 355, 354, 270), (268, 352, 355, 271), (356, 357, 358, 359), (273, 357, 356, 272), (274, 358, 357, 273), (275, 359, 358, 274), (272, 356, 359, 275), (360, 361, 362, 363), (277, 361, 360, 276), (278, 362, 361, 277), (279, 363, 362, 278), (276, 360, 363, 279), (364, 365, 366, 367), (281, 365, 364, 280), (282, 366, 365, 281), (283, 367, 366, 282), (280, 364, 367, 283), (368, 369, 370, 371), (285, 369, 368, 284), (286, 370, 369, 285), (287, 371, 370, 286), (284, 368, 371, 287), (372, 373, 374, 375), (289, 373, 372, 288), (290, 374, 373, 289), (291, 375, 374, 290), (288, 372, 375, 291), (376, 377, 378, 379), (293, 377, 376, 292), (294, 378, 377, 293), (295, 379, 378, 294), (292, 376, 379, 295), (380, 381, 382, 383), (297, 381, 380, 296), (298, 382, 381, 297), (299, 383, 382, 298), (296, 380, 383, 299), (384, 385, 386, 387), (301, 385, 384, 300), (302, 386, 385, 301), (303, 387, 386, 302), (300, 384, 387, 303), (388, 389, 390, 391), (305, 389, 388, 304), (306, 390, 389, 305), (307, 391, 390, 306), (304, 388, 391, 307), (392, 393, 394, 395), (309, 393, 392, 308), (310, 394, 393, 309), (311, 395, 394, 310), (308, 392, 395, 311), (396, 397, 398, 399), (313, 397, 396, 312), (314, 398, 397, 313), (315, 399, 398, 314), (312, 396, 399, 315), (400, 401, 402, 403), (317, 401, 400, 316), (318, 402, 401, 317), (319, 403, 402, 318), (316, 400, 403, 319)])
me_cube.polygons.foreach_set('use_smooth', [True] * 402)
me_cube.polygons.foreach_set('material_index', [0, 0, 0, 0, 0, 0, 0, 0, 0, 0, 0, 0, 0, 0, 0, 0, 1, 0, 0, 0, 0, 0, 1, 0, 1, 0, 0, 0, 0, 0, 0, 0, 0, 0, 0, 0, 0, 0, 1, 0, 0, 0, 1, 0, 0, 1, 0, 1, 0, 0, 0, 0, 0, 0, 0, 0, 0, 0, 0, 0, 0, 0, 0, 1, 0, 0, 0, 0, 1, 0, 0, 0, 0, 0, 0, 0, 0, 0, 0, 0, 0, 0, 0, 0, 0, 0, 1, 0, 0, 0, 0, 0, 1, 0, 0, 0, 0, 0, 0, 0, 0, 0, 0, 0, 0, 0, 0, 0, 0, 0, 0, 0, 0, 1, 0, 0, 0, 0, 0, 0, 0, 0, 0, 0, 0, 0, 0, 0, 0, 0, 0, 0, 1, 1, 0, 0, 0, 0, 0, 1, 1, 0, 0, 0, 0, 1, 0, 0, 0, 0, 1, 0, 0, 0, 0, 1, 0, 0, 0, 0, 1, 0, 0, 0, 0, 1, 0, 0, 0, 0, 1, 0, 0, 0, 0, 1, 0, 0, 0, 0, 1, 0, 0, 0, 0, 1, 0, 0, 0, 0, 1, 0, 0, 0, 0, 1, 0, 0, 0, 0, 1, 0, 0, 0, 0, 1, 0, 0, 0, 0, 1, 0, 0, 0, 0, 1, 0, 0, 0, 0, 1, 0, 0, 0, 0, 1, 0, 0, 0, 0, 1, 0, 0, 0, 0, 1, 0, 0, 0, 0, 1, 0, 0, 0, 0, 1, 0, 0, 0, 0, 1, 1, 1, 1, 1, 1, 1, 1, 1, 1, 1, 1, 1, 1, 1, 1, 1, 1, 1, 1, 1, 1, 1, 1, 1, 1, 1, 1, 1, 1, 1, 1, 1, 1, 1, 1, 1, 1, 1, 1, 1, 1, 1, 1, 1, 1, 1, 1, 1, 1, 1, 1, 1, 1, 1, 1, 1, 1, 1, 1, 1, 1, 1, 1, 1, 1, 1, 1, 1, 1, 1, 1, 1, 1, 1, 1, 1, 1, 1, 1, 1, 1, 1, 1, 1, 1, 1, 1, 1, 1, 1, 1, 1, 1, 1, 1, 1, 1, 1, 1, 1, 1, 1, 1, 1, 1, 1, 1, 1, 1, 1, 1, 1, 1, 1, 1, 1, 1, 1, 1, 1, 1, 1, 1, 1, 1, 1, 1, 1, 1, 1, 1, 1, 1, 1, 1, 1, 1, 1, 1, 1, 1, 1, 1, 1, 1, 1, 1, 1, 1, 1, 1])
me_cube.materials.append(mat_material)
me_cube.materials.append(mat_material_001)
me_cube.use_remesh_preserve_volume = False
me_cube.use_remesh_preserve_attributes = False
me_cube.use_mirror_vertex_groups = False
me_cube.update()

# ---- objects
ob_plane_001 = bpy.data.objects.new('Plane.001', me_plane_001)
ob_plane = bpy.data.objects.new('Plane', me_plane)
ob_cube_001 = bpy.data.objects.new('Cube.001', me_cube_001)
ob_cube = bpy.data.objects.new('Cube', me_cube)
ob_lamp = bpy.data.objects.new('Lamp', light_lamp)
ob_camera = bpy.data.objects.new('Camera', cam_camera)

# ---- transforms, parenting, visibility, modifiers, constraints
ob_plane_001.location = (0.06876, 9.382, 2.684)
ob_plane_001.rotation_euler = (0.8114, -0.0, 0.0)
ob_plane_001.scale = (9.904, 4.113, 4.113)
ob_plane_001.lineart.crease_threshold = 0.0
ob_plane.location = (1.356, 2.039, -0.8716)
ob_plane.scale = (50.0, 50.0, 50.0)
ob_plane.lineart.crease_threshold = 0.0
ob_cube_001.location = (-1.51, 9.141, 11.69)
ob_cube_001.rotation_euler = (-2.589, -0.4271, 0.02739)
ob_cube_001.scale = (0.8, 0.8, 0.8)
ob_cube_001.lock_rotations_4d = False
ob_cube_001.empty_display_type = 'ARROWS'
ob_cube_001.lineart.crease_threshold = 0.0
_m = ob_cube_001.modifiers.new('Subsurf', 'SUBSURF')
_m.uv_smooth = 'PRESERVE_CORNERS'
_m.levels = 3
_m.render_levels = 3
_m.show_only_control_edges = False
ob_cube.location = (1.625, 8.814, 12.34)
ob_cube.rotation_euler = (-2.438, -1.507, -3.341)
ob_cube.scale = (0.8, 0.8, 0.8)
ob_cube.lock_rotations_4d = False
ob_cube.empty_display_type = 'ARROWS'
ob_cube.lineart.crease_threshold = 0.0
_m = ob_cube.modifiers.new('Subsurf', 'SUBSURF')
_m.uv_smooth = 'PRESERVE_CORNERS'
_m.levels = 3
_m.render_levels = 3
_m.show_only_control_edges = False
ob_lamp.location = (0.07314, -2.641, 5.046)
ob_lamp.rotation_euler = (0.6503, 0.05522, 1.866)
ob_lamp.lock_rotations_4d = False
ob_lamp.empty_display_type = 'ARROWS'
ob_lamp.color = (0.0, 0.0, 0.0, 0.0)
ob_lamp.lineart.crease_threshold = 0.0
ob_camera.location = (6.917, -12.25, 4.722)
ob_camera.rotation_euler = (1.235, 0.01119, 0.48)
ob_camera.lock_rotations_4d = False
ob_camera.empty_display_type = 'ARROWS'
ob_camera.color = (0.0, 0.0, 0.0, 0.0)
ob_camera.display_type = 'WIRE'
ob_camera.lineart.crease_threshold = 0.0

# ---- collection membership
col_collection_1.objects.link(ob_plane_001)
col_collection_1.objects.link(ob_plane)
col_collection_1.objects.link(ob_cube_001)
col_collection_1.objects.link(ob_cube)
col_collection_1.objects.link(ob_lamp)
col_collection_1.objects.link(ob_camera)

# ---- scene / render settings (as saved in the file)
scene.camera = ob_camera
scene.frame_start = 1; scene.frame_end = 150; scene.frame_set(1)
scene.render.engine = 'CYCLES'
scene.render.resolution_percentage = 50
scene.render.dither_intensity = 0.0
scene.cycles.use_denoising = False
scene.cycles.samples = 10
scene.cycles.sampling_pattern = 'TABULATED_SOBOL'
scene.cycles.light_sampling_threshold = 0.0
scene.cycles.use_adaptive_sampling = False
scene.cycles.use_light_tree = False
scene.cycles.blur_glossy = 0.0
scene.cycles.sample_clamp_indirect = 0.0
scene.view_settings.view_transform = 'Standard'
bpy.context.view_layer.update()
